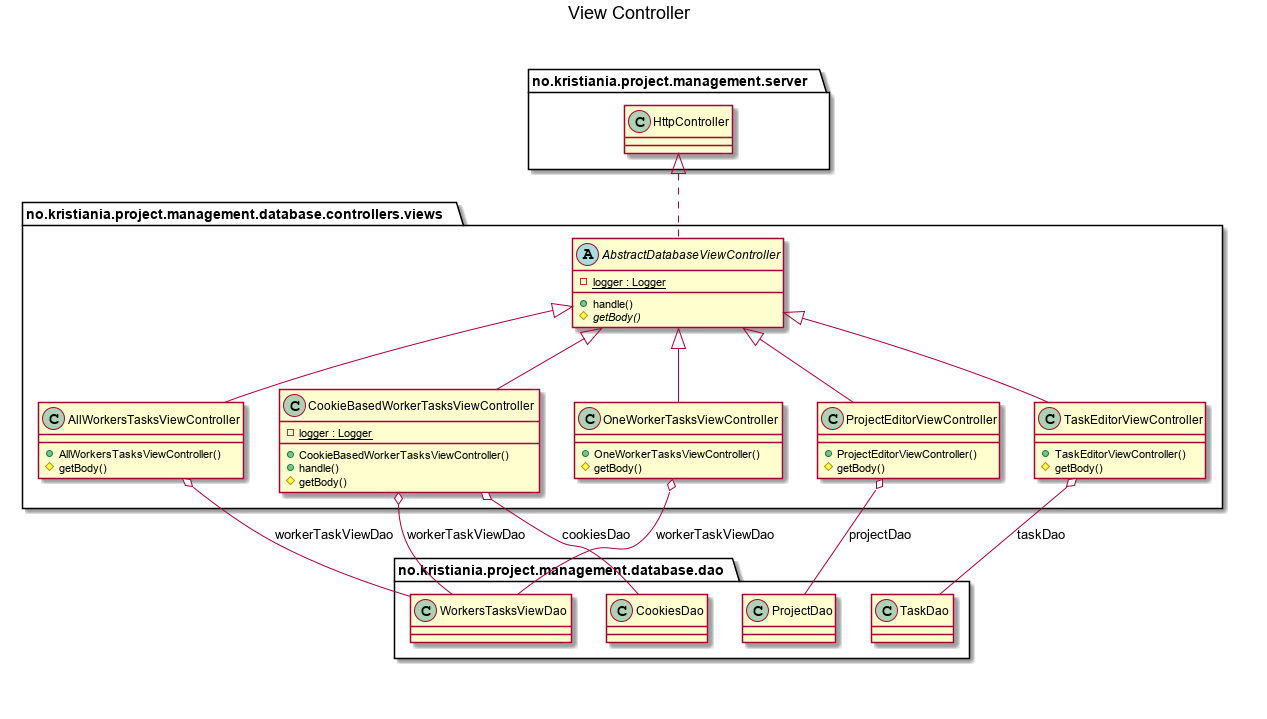

The diagram above was rendered by PlantUML. Its source (embedded in the PNG):
@startuml

title View Controller\n

  namespace no.kristiania.project.management.database.controllers.views{
      abstract class no.kristiania.project.management.database.controllers.views.AbstractDatabaseViewController {
          {static} - logger : Logger
          + handle()
          {abstract} # getBody()
      }
    }
  
 namespace no.kristiania.project.management.database.controllers.views{
      class no.kristiania.project.management.database.controllers.views.AllWorkersTasksViewController {
          + AllWorkersTasksViewController()
          # getBody()
      }
    }
  

  namespace no.kristiania.project.management.database.controllers.views{
      class no.kristiania.project.management.database.controllers.views.CookieBasedWorkerTasksViewController {
          {static} - logger : Logger
          + CookieBasedWorkerTasksViewController()
          + handle()
          # getBody()
      }
    }

 namespace no.kristiania.project.management.database.controllers.views{
      class no.kristiania.project.management.database.controllers.views.OneWorkerTasksViewController {
          + OneWorkerTasksViewController()
          # getBody()
      }
    }
  

   namespace no.kristiania.project.management.database.controllers.views{
      class no.kristiania.project.management.database.controllers.views.ProjectEditorViewController {
          + ProjectEditorViewController()
          # getBody()
      }
    }
  

   namespace no.kristiania.project.management.database.controllers.views{
      class no.kristiania.project.management.database.controllers.views.TaskEditorViewController {
          + TaskEditorViewController()
          # getBody()
      }
    }
  

  no.kristiania.project.management.database.controllers.views.AbstractDatabaseViewController .up.|> no.kristiania.project.management.server.HttpController
  no.kristiania.project.management.database.controllers.views.AllWorkersTasksViewController -up-|> no.kristiania.project.management.database.controllers.views.AbstractDatabaseViewController
  no.kristiania.project.management.database.controllers.views.AllWorkersTasksViewController o-- no.kristiania.project.management.database.dao.WorkersTasksViewDao : workerTaskViewDao
  no.kristiania.project.management.database.controllers.views.CookieBasedWorkerTasksViewController -up-|> no.kristiania.project.management.database.controllers.views.AbstractDatabaseViewController
  no.kristiania.project.management.database.controllers.views.CookieBasedWorkerTasksViewController o-- no.kristiania.project.management.database.dao.CookiesDao : cookiesDao
  no.kristiania.project.management.database.controllers.views.CookieBasedWorkerTasksViewController o-- no.kristiania.project.management.database.dao.WorkersTasksViewDao : workerTaskViewDao
  no.kristiania.project.management.database.controllers.views.OneWorkerTasksViewController -up-|> no.kristiania.project.management.database.controllers.views.AbstractDatabaseViewController
  no.kristiania.project.management.database.controllers.views.OneWorkerTasksViewController o-- no.kristiania.project.management.database.dao.WorkersTasksViewDao : workerTaskViewDao
  no.kristiania.project.management.database.controllers.views.ProjectEditorViewController -up-|> no.kristiania.project.management.database.controllers.views.AbstractDatabaseViewController
  no.kristiania.project.management.database.controllers.views.ProjectEditorViewController o-- no.kristiania.project.management.database.dao.ProjectDao : projectDao
  no.kristiania.project.management.database.controllers.views.TaskEditorViewController -up-|> no.kristiania.project.management.database.controllers.views.AbstractDatabaseViewController
  no.kristiania.project.management.database.controllers.views.TaskEditorViewController o-- no.kristiania.project.management.database.dao.TaskDao : taskDao


right footer


endfooter

@enduml